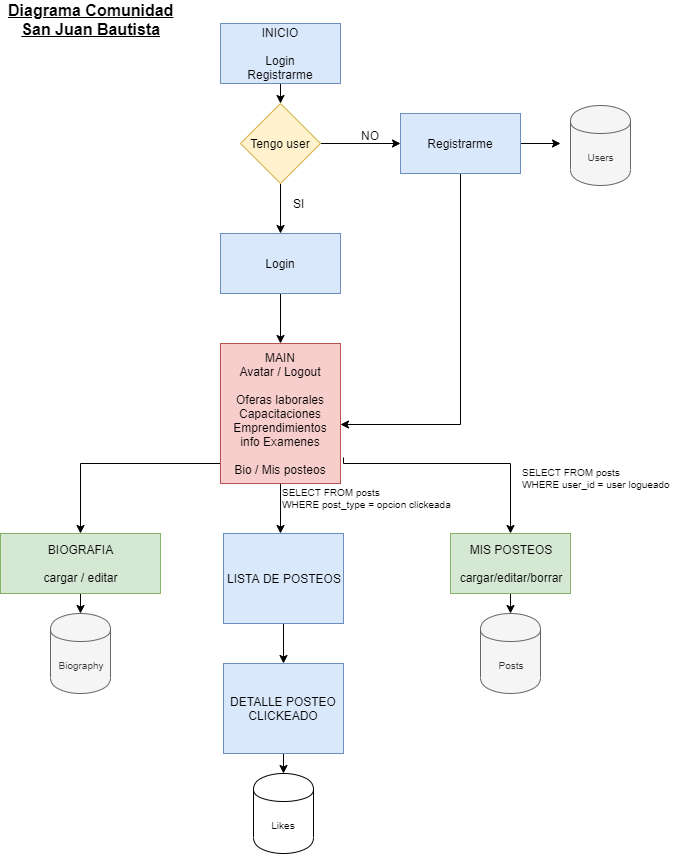

The diagram above was exported from draw.io. Its source (the exported page's mxGraphModel, read from the mxfile embedded in the PNG):
<mxGraphModel dx="782" dy="469" grid="1" gridSize="10" guides="1" tooltips="1" connect="1" arrows="1" fold="1" page="1" pageScale="1" pageWidth="827" pageHeight="1169" math="0" shadow="0">
  <root>
    <mxCell id="0" />
    <mxCell id="1" parent="0" />
    <mxCell id="8FAJyWCrdNsGB3S8m6nA-18" style="edgeStyle=orthogonalEdgeStyle;rounded=0;orthogonalLoop=1;jettySize=auto;html=1;exitX=0.5;exitY=1;exitDx=0;exitDy=0;entryX=0.5;entryY=0;entryDx=0;entryDy=0;" edge="1" parent="1" source="8FAJyWCrdNsGB3S8m6nA-1" target="8FAJyWCrdNsGB3S8m6nA-2">
      <mxGeometry relative="1" as="geometry" />
    </mxCell>
    <mxCell id="8FAJyWCrdNsGB3S8m6nA-1" value="INICIO&lt;br&gt;&lt;br&gt;Login&lt;br&gt;Registrarme" style="rounded=0;whiteSpace=wrap;html=1;fillColor=#dae8fc;strokeColor=#6c8ebf;" vertex="1" parent="1">
      <mxGeometry x="320" y="40" width="120" height="60" as="geometry" />
    </mxCell>
    <mxCell id="8FAJyWCrdNsGB3S8m6nA-4" value="" style="edgeStyle=orthogonalEdgeStyle;rounded=0;orthogonalLoop=1;jettySize=auto;html=1;" edge="1" parent="1" source="8FAJyWCrdNsGB3S8m6nA-2">
      <mxGeometry relative="1" as="geometry">
        <mxPoint x="500" y="160" as="targetPoint" />
      </mxGeometry>
    </mxCell>
    <mxCell id="8FAJyWCrdNsGB3S8m6nA-7" value="" style="edgeStyle=orthogonalEdgeStyle;rounded=0;orthogonalLoop=1;jettySize=auto;html=1;" edge="1" parent="1" source="8FAJyWCrdNsGB3S8m6nA-2">
      <mxGeometry relative="1" as="geometry">
        <mxPoint x="380" y="250" as="targetPoint" />
      </mxGeometry>
    </mxCell>
    <mxCell id="8FAJyWCrdNsGB3S8m6nA-2" value="Tengo user" style="rhombus;whiteSpace=wrap;html=1;fillColor=#fff2cc;strokeColor=#d6b656;" vertex="1" parent="1">
      <mxGeometry x="340" y="120" width="80" height="80" as="geometry" />
    </mxCell>
    <mxCell id="8FAJyWCrdNsGB3S8m6nA-16" style="edgeStyle=orthogonalEdgeStyle;rounded=0;orthogonalLoop=1;jettySize=auto;html=1;exitX=0.5;exitY=1;exitDx=0;exitDy=0;entryX=1;entryY=0.576;entryDx=0;entryDy=0;entryPerimeter=0;" edge="1" parent="1" source="8FAJyWCrdNsGB3S8m6nA-5" target="8FAJyWCrdNsGB3S8m6nA-10">
      <mxGeometry relative="1" as="geometry" />
    </mxCell>
    <mxCell id="8FAJyWCrdNsGB3S8m6nA-53" style="edgeStyle=orthogonalEdgeStyle;rounded=0;orthogonalLoop=1;jettySize=auto;html=1;exitX=1;exitY=0.5;exitDx=0;exitDy=0;fontSize=10;" edge="1" parent="1" source="8FAJyWCrdNsGB3S8m6nA-5">
      <mxGeometry relative="1" as="geometry">
        <mxPoint x="660" y="160" as="targetPoint" />
      </mxGeometry>
    </mxCell>
    <mxCell id="8FAJyWCrdNsGB3S8m6nA-5" value="Registrarme" style="rounded=0;whiteSpace=wrap;html=1;fillColor=#dae8fc;strokeColor=#6c8ebf;" vertex="1" parent="1">
      <mxGeometry x="500" y="130" width="120" height="60" as="geometry" />
    </mxCell>
    <mxCell id="8FAJyWCrdNsGB3S8m6nA-13" style="edgeStyle=orthogonalEdgeStyle;rounded=0;orthogonalLoop=1;jettySize=auto;html=1;exitX=0.5;exitY=1;exitDx=0;exitDy=0;entryX=0.5;entryY=0;entryDx=0;entryDy=0;" edge="1" parent="1" source="8FAJyWCrdNsGB3S8m6nA-8" target="8FAJyWCrdNsGB3S8m6nA-10">
      <mxGeometry relative="1" as="geometry" />
    </mxCell>
    <mxCell id="8FAJyWCrdNsGB3S8m6nA-8" value="Login" style="rounded=0;whiteSpace=wrap;html=1;fillColor=#dae8fc;strokeColor=#6c8ebf;" vertex="1" parent="1">
      <mxGeometry x="320" y="250" width="120" height="60" as="geometry" />
    </mxCell>
    <mxCell id="8FAJyWCrdNsGB3S8m6nA-24" value="" style="edgeStyle=orthogonalEdgeStyle;rounded=0;orthogonalLoop=1;jettySize=auto;html=1;" edge="1" parent="1" source="8FAJyWCrdNsGB3S8m6nA-10">
      <mxGeometry relative="1" as="geometry">
        <mxPoint x="380" y="550" as="targetPoint" />
      </mxGeometry>
    </mxCell>
    <mxCell id="8FAJyWCrdNsGB3S8m6nA-33" value="" style="edgeStyle=orthogonalEdgeStyle;rounded=0;orthogonalLoop=1;jettySize=auto;html=1;" edge="1" parent="1" source="8FAJyWCrdNsGB3S8m6nA-10" target="8FAJyWCrdNsGB3S8m6nA-31">
      <mxGeometry relative="1" as="geometry">
        <mxPoint x="240" y="430" as="targetPoint" />
        <Array as="points">
          <mxPoint x="180" y="480" />
        </Array>
      </mxGeometry>
    </mxCell>
    <mxCell id="8FAJyWCrdNsGB3S8m6nA-10" value="MAIN&lt;br&gt;Avatar / Logout&lt;br&gt;&lt;br&gt;Oferas laborales&lt;br&gt;Capacitaciones&lt;br&gt;Emprendimientos&lt;br&gt;info Examenes&lt;br&gt;&lt;br&gt;Bio / Mis posteos" style="rounded=0;whiteSpace=wrap;html=1;fillColor=#f8cecc;strokeColor=#b85450;" vertex="1" parent="1">
      <mxGeometry x="320" y="360" width="120" height="140" as="geometry" />
    </mxCell>
    <mxCell id="8FAJyWCrdNsGB3S8m6nA-19" value="NO" style="text;html=1;align=center;verticalAlign=middle;resizable=0;points=[];;autosize=1;" vertex="1" parent="1">
      <mxGeometry x="455" y="142" width="30" height="20" as="geometry" />
    </mxCell>
    <mxCell id="8FAJyWCrdNsGB3S8m6nA-20" value="SI" style="text;html=1;align=center;verticalAlign=middle;resizable=0;points=[];;autosize=1;" vertex="1" parent="1">
      <mxGeometry x="383" y="210" width="30" height="20" as="geometry" />
    </mxCell>
    <mxCell id="8FAJyWCrdNsGB3S8m6nA-25" value="SELECT FROM posts &lt;br style=&quot;font-size: 10px;&quot;&gt;WHERE post_type = opcion clickeada" style="text;html=1;align=left;verticalAlign=middle;resizable=0;points=[];;autosize=1;fontSize=10;" vertex="1" parent="1">
      <mxGeometry x="380" y="500" width="180" height="30" as="geometry" />
    </mxCell>
    <mxCell id="8FAJyWCrdNsGB3S8m6nA-30" value="" style="edgeStyle=orthogonalEdgeStyle;rounded=0;orthogonalLoop=1;jettySize=auto;html=1;" edge="1" parent="1" source="8FAJyWCrdNsGB3S8m6nA-26" target="8FAJyWCrdNsGB3S8m6nA-29">
      <mxGeometry relative="1" as="geometry" />
    </mxCell>
    <mxCell id="8FAJyWCrdNsGB3S8m6nA-26" value="&lt;span style=&quot;white-space: normal&quot;&gt;LISTA DE POSTEOS&lt;/span&gt;" style="rounded=0;whiteSpace=wrap;html=1;fillColor=#dae8fc;strokeColor=#6c8ebf;" vertex="1" parent="1">
      <mxGeometry x="323" y="550" width="120" height="90" as="geometry" />
    </mxCell>
    <mxCell id="8FAJyWCrdNsGB3S8m6nA-50" style="edgeStyle=orthogonalEdgeStyle;rounded=0;orthogonalLoop=1;jettySize=auto;html=1;exitX=0.5;exitY=1;exitDx=0;exitDy=0;entryX=0.5;entryY=0;entryDx=0;entryDy=0;fontSize=10;" edge="1" parent="1" source="8FAJyWCrdNsGB3S8m6nA-29" target="8FAJyWCrdNsGB3S8m6nA-49">
      <mxGeometry relative="1" as="geometry" />
    </mxCell>
    <mxCell id="8FAJyWCrdNsGB3S8m6nA-29" value="&lt;span style=&quot;white-space: normal&quot;&gt;DETALLE POSTEO CLICKEADO&lt;/span&gt;" style="rounded=0;whiteSpace=wrap;html=1;fillColor=#dae8fc;strokeColor=#6c8ebf;" vertex="1" parent="1">
      <mxGeometry x="323" y="680" width="120" height="90" as="geometry" />
    </mxCell>
    <mxCell id="8FAJyWCrdNsGB3S8m6nA-45" style="edgeStyle=orthogonalEdgeStyle;rounded=0;orthogonalLoop=1;jettySize=auto;html=1;exitX=0.5;exitY=1;exitDx=0;exitDy=0;entryX=0.5;entryY=0;entryDx=0;entryDy=0;fontSize=10;" edge="1" parent="1" source="8FAJyWCrdNsGB3S8m6nA-31" target="8FAJyWCrdNsGB3S8m6nA-42">
      <mxGeometry relative="1" as="geometry" />
    </mxCell>
    <mxCell id="8FAJyWCrdNsGB3S8m6nA-31" value="BIOGRAFIA&lt;br&gt;&lt;br&gt;cargar / editar" style="rounded=0;whiteSpace=wrap;html=1;fillColor=#d5e8d4;strokeColor=#82b366;" vertex="1" parent="1">
      <mxGeometry x="100" y="550" width="160" height="60" as="geometry" />
    </mxCell>
    <mxCell id="8FAJyWCrdNsGB3S8m6nA-48" style="edgeStyle=orthogonalEdgeStyle;rounded=0;orthogonalLoop=1;jettySize=auto;html=1;exitX=0.5;exitY=1;exitDx=0;exitDy=0;entryX=0.5;entryY=0;entryDx=0;entryDy=0;fontSize=10;" edge="1" parent="1" source="8FAJyWCrdNsGB3S8m6nA-34" target="8FAJyWCrdNsGB3S8m6nA-43">
      <mxGeometry relative="1" as="geometry" />
    </mxCell>
    <mxCell id="8FAJyWCrdNsGB3S8m6nA-34" value="MIS POSTEOS&lt;br&gt;&lt;br&gt;cargar/editar/borrar" style="rounded=0;whiteSpace=wrap;html=1;fillColor=#d5e8d4;strokeColor=#82b366;" vertex="1" parent="1">
      <mxGeometry x="550" y="550" width="120" height="60" as="geometry" />
    </mxCell>
    <mxCell id="8FAJyWCrdNsGB3S8m6nA-40" value="" style="edgeStyle=orthogonalEdgeStyle;rounded=0;orthogonalLoop=1;jettySize=auto;html=1;entryX=0.811;entryY=-0.078;entryDx=0;entryDy=0;entryPerimeter=0;exitX=1.022;exitY=0.814;exitDx=0;exitDy=0;exitPerimeter=0;" edge="1" parent="1" source="8FAJyWCrdNsGB3S8m6nA-10">
      <mxGeometry relative="1" as="geometry">
        <mxPoint x="670" y="485" as="sourcePoint" />
        <mxPoint x="610" y="550" as="targetPoint" />
        <Array as="points">
          <mxPoint x="443" y="480" />
          <mxPoint x="610" y="480" />
        </Array>
      </mxGeometry>
    </mxCell>
    <mxCell id="8FAJyWCrdNsGB3S8m6nA-41" value="SELECT FROM posts &lt;br style=&quot;font-size: 10px&quot;&gt;WHERE user_id = user logueado" style="text;html=1;align=left;verticalAlign=middle;resizable=0;points=[];;autosize=1;fontSize=10;" vertex="1" parent="1">
      <mxGeometry x="620" y="480" width="160" height="30" as="geometry" />
    </mxCell>
    <mxCell id="8FAJyWCrdNsGB3S8m6nA-42" value="Biography" style="shape=cylinder;whiteSpace=wrap;html=1;boundedLbl=1;backgroundOutline=1;fontSize=10;fillColor=#f5f5f5;strokeColor=#666666;fontColor=#333333;" vertex="1" parent="1">
      <mxGeometry x="150" y="630" width="60" height="80" as="geometry" />
    </mxCell>
    <mxCell id="8FAJyWCrdNsGB3S8m6nA-43" value="Posts" style="shape=cylinder;whiteSpace=wrap;html=1;boundedLbl=1;backgroundOutline=1;fontSize=10;fillColor=#f5f5f5;strokeColor=#666666;fontColor=#333333;" vertex="1" parent="1">
      <mxGeometry x="580" y="630" width="60" height="80" as="geometry" />
    </mxCell>
    <mxCell id="8FAJyWCrdNsGB3S8m6nA-49" value="Likes" style="shape=cylinder;whiteSpace=wrap;html=1;boundedLbl=1;backgroundOutline=1;fontSize=10;" vertex="1" parent="1">
      <mxGeometry x="353" y="790" width="60" height="80" as="geometry" />
    </mxCell>
    <mxCell id="8FAJyWCrdNsGB3S8m6nA-51" value="Users" style="shape=cylinder;whiteSpace=wrap;html=1;boundedLbl=1;backgroundOutline=1;fontSize=10;fillColor=#f5f5f5;strokeColor=#666666;fontColor=#333333;" vertex="1" parent="1">
      <mxGeometry x="670" y="122" width="60" height="80" as="geometry" />
    </mxCell>
    <mxCell id="8FAJyWCrdNsGB3S8m6nA-54" value="&lt;font style=&quot;font-size: 16px&quot;&gt;&lt;b&gt;&lt;u&gt;Diagrama Comunidad&lt;br&gt;San Juan Bautista&lt;/u&gt;&lt;/b&gt;&lt;/font&gt;" style="text;html=1;align=center;verticalAlign=middle;resizable=0;points=[];;autosize=1;fontSize=10;" vertex="1" parent="1">
      <mxGeometry x="100" y="20" width="180" height="30" as="geometry" />
    </mxCell>
  </root>
</mxGraphModel>